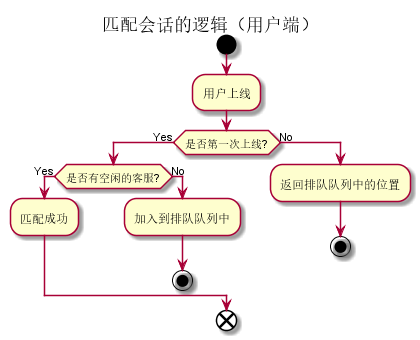

The diagram above was rendered by PlantUML. Its source (embedded in the PNG):
@startuml user_match_session
title 匹配会话的逻辑（用户端）
start
:用户上线;
if (是否第一次上线?) then (Yes)
    if (是否有空闲的客服?) then (Yes)
        :匹配成功;
    else (No)
        :加入到排队队列中;
        stop
    endif
else (No)
    :返回排队队列中的位置;
    stop
endif
end
@enduml